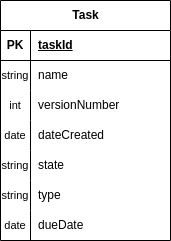

The diagram above was exported from draw.io. Its source (the exported page's mxGraphModel, read from the mxfile embedded in the PNG):
<mxGraphModel dx="1434" dy="835" grid="1" gridSize="10" guides="1" tooltips="1" connect="1" arrows="1" fold="1" page="1" pageScale="1" pageWidth="827" pageHeight="1169" math="0" shadow="0">
  <root>
    <mxCell id="0" />
    <mxCell id="1" parent="0" />
    <mxCell id="oa4S7iRs9oBOqaf8_KOl-1" value="Task" style="shape=table;startSize=30;container=1;collapsible=1;childLayout=tableLayout;fixedRows=1;rowLines=0;fontStyle=1;align=center;resizeLast=1;html=1;" parent="1" vertex="1">
      <mxGeometry x="320" y="290" width="170" height="240" as="geometry" />
    </mxCell>
    <mxCell id="oa4S7iRs9oBOqaf8_KOl-2" value="" style="shape=tableRow;horizontal=0;startSize=0;swimlaneHead=0;swimlaneBody=0;fillColor=none;collapsible=0;dropTarget=0;points=[[0,0.5],[1,0.5]];portConstraint=eastwest;top=0;left=0;right=0;bottom=1;" parent="oa4S7iRs9oBOqaf8_KOl-1" vertex="1">
      <mxGeometry y="30" width="170" height="30" as="geometry" />
    </mxCell>
    <mxCell id="oa4S7iRs9oBOqaf8_KOl-3" value="PK" style="shape=partialRectangle;connectable=0;fillColor=none;top=0;left=0;bottom=0;right=0;fontStyle=1;overflow=hidden;whiteSpace=wrap;html=1;" parent="oa4S7iRs9oBOqaf8_KOl-2" vertex="1">
      <mxGeometry width="30" height="30" as="geometry">
        <mxRectangle width="30" height="30" as="alternateBounds" />
      </mxGeometry>
    </mxCell>
    <mxCell id="oa4S7iRs9oBOqaf8_KOl-4" value="taskId" style="shape=partialRectangle;connectable=0;fillColor=none;top=0;left=0;bottom=0;right=0;align=left;spacingLeft=6;fontStyle=5;overflow=hidden;whiteSpace=wrap;html=1;" parent="oa4S7iRs9oBOqaf8_KOl-2" vertex="1">
      <mxGeometry x="30" width="140" height="30" as="geometry">
        <mxRectangle width="140" height="30" as="alternateBounds" />
      </mxGeometry>
    </mxCell>
    <mxCell id="oa4S7iRs9oBOqaf8_KOl-5" value="" style="shape=tableRow;horizontal=0;startSize=0;swimlaneHead=0;swimlaneBody=0;fillColor=none;collapsible=0;dropTarget=0;points=[[0,0.5],[1,0.5]];portConstraint=eastwest;top=0;left=0;right=0;bottom=0;" parent="oa4S7iRs9oBOqaf8_KOl-1" vertex="1">
      <mxGeometry y="60" width="170" height="30" as="geometry" />
    </mxCell>
    <mxCell id="oa4S7iRs9oBOqaf8_KOl-6" value="&lt;font style=&quot;font-size: 11px;&quot;&gt;string&lt;/font&gt;" style="shape=partialRectangle;connectable=0;fillColor=none;top=0;left=0;bottom=0;right=0;editable=1;overflow=hidden;whiteSpace=wrap;html=1;" parent="oa4S7iRs9oBOqaf8_KOl-5" vertex="1">
      <mxGeometry width="30" height="30" as="geometry">
        <mxRectangle width="30" height="30" as="alternateBounds" />
      </mxGeometry>
    </mxCell>
    <mxCell id="oa4S7iRs9oBOqaf8_KOl-7" value="name" style="shape=partialRectangle;connectable=0;fillColor=none;top=0;left=0;bottom=0;right=0;align=left;spacingLeft=6;overflow=hidden;whiteSpace=wrap;html=1;" parent="oa4S7iRs9oBOqaf8_KOl-5" vertex="1">
      <mxGeometry x="30" width="140" height="30" as="geometry">
        <mxRectangle width="140" height="30" as="alternateBounds" />
      </mxGeometry>
    </mxCell>
    <mxCell id="oa4S7iRs9oBOqaf8_KOl-8" value="" style="shape=tableRow;horizontal=0;startSize=0;swimlaneHead=0;swimlaneBody=0;fillColor=none;collapsible=0;dropTarget=0;points=[[0,0.5],[1,0.5]];portConstraint=eastwest;top=0;left=0;right=0;bottom=0;" parent="oa4S7iRs9oBOqaf8_KOl-1" vertex="1">
      <mxGeometry y="90" width="170" height="30" as="geometry" />
    </mxCell>
    <mxCell id="oa4S7iRs9oBOqaf8_KOl-9" value="&lt;font style=&quot;font-size: 11px;&quot;&gt;int&lt;/font&gt;" style="shape=partialRectangle;connectable=0;fillColor=none;top=0;left=0;bottom=0;right=0;editable=1;overflow=hidden;whiteSpace=wrap;html=1;" parent="oa4S7iRs9oBOqaf8_KOl-8" vertex="1">
      <mxGeometry width="30" height="30" as="geometry">
        <mxRectangle width="30" height="30" as="alternateBounds" />
      </mxGeometry>
    </mxCell>
    <mxCell id="oa4S7iRs9oBOqaf8_KOl-10" value="versionNumber" style="shape=partialRectangle;connectable=0;fillColor=none;top=0;left=0;bottom=0;right=0;align=left;spacingLeft=6;overflow=hidden;whiteSpace=wrap;html=1;" parent="oa4S7iRs9oBOqaf8_KOl-8" vertex="1">
      <mxGeometry x="30" width="140" height="30" as="geometry">
        <mxRectangle width="140" height="30" as="alternateBounds" />
      </mxGeometry>
    </mxCell>
    <mxCell id="oa4S7iRs9oBOqaf8_KOl-11" value="" style="shape=tableRow;horizontal=0;startSize=0;swimlaneHead=0;swimlaneBody=0;fillColor=none;collapsible=0;dropTarget=0;points=[[0,0.5],[1,0.5]];portConstraint=eastwest;top=0;left=0;right=0;bottom=0;" parent="oa4S7iRs9oBOqaf8_KOl-1" vertex="1">
      <mxGeometry y="120" width="170" height="30" as="geometry" />
    </mxCell>
    <mxCell id="oa4S7iRs9oBOqaf8_KOl-12" value="&lt;font style=&quot;font-size: 11px;&quot;&gt;date&lt;/font&gt;" style="shape=partialRectangle;connectable=0;fillColor=none;top=0;left=0;bottom=0;right=0;editable=1;overflow=hidden;whiteSpace=wrap;html=1;" parent="oa4S7iRs9oBOqaf8_KOl-11" vertex="1">
      <mxGeometry width="30" height="30" as="geometry">
        <mxRectangle width="30" height="30" as="alternateBounds" />
      </mxGeometry>
    </mxCell>
    <mxCell id="oa4S7iRs9oBOqaf8_KOl-13" value="dateCreated" style="shape=partialRectangle;connectable=0;fillColor=none;top=0;left=0;bottom=0;right=0;align=left;spacingLeft=6;overflow=hidden;whiteSpace=wrap;html=1;" parent="oa4S7iRs9oBOqaf8_KOl-11" vertex="1">
      <mxGeometry x="30" width="140" height="30" as="geometry">
        <mxRectangle width="140" height="30" as="alternateBounds" />
      </mxGeometry>
    </mxCell>
    <mxCell id="oa4S7iRs9oBOqaf8_KOl-14" value="" style="shape=tableRow;horizontal=0;startSize=0;swimlaneHead=0;swimlaneBody=0;fillColor=none;collapsible=0;dropTarget=0;points=[[0,0.5],[1,0.5]];portConstraint=eastwest;top=0;left=0;right=0;bottom=0;" parent="oa4S7iRs9oBOqaf8_KOl-1" vertex="1">
      <mxGeometry y="150" width="170" height="30" as="geometry" />
    </mxCell>
    <mxCell id="oa4S7iRs9oBOqaf8_KOl-15" value="&lt;font style=&quot;font-size: 11px;&quot;&gt;string&lt;/font&gt;" style="shape=partialRectangle;connectable=0;fillColor=none;top=0;left=0;bottom=0;right=0;editable=1;overflow=hidden;whiteSpace=wrap;html=1;" parent="oa4S7iRs9oBOqaf8_KOl-14" vertex="1">
      <mxGeometry width="30" height="30" as="geometry">
        <mxRectangle width="30" height="30" as="alternateBounds" />
      </mxGeometry>
    </mxCell>
    <mxCell id="oa4S7iRs9oBOqaf8_KOl-16" value="state" style="shape=partialRectangle;connectable=0;fillColor=none;top=0;left=0;bottom=0;right=0;align=left;spacingLeft=6;overflow=hidden;whiteSpace=wrap;html=1;" parent="oa4S7iRs9oBOqaf8_KOl-14" vertex="1">
      <mxGeometry x="30" width="140" height="30" as="geometry">
        <mxRectangle width="140" height="30" as="alternateBounds" />
      </mxGeometry>
    </mxCell>
    <mxCell id="oa4S7iRs9oBOqaf8_KOl-17" value="" style="shape=tableRow;horizontal=0;startSize=0;swimlaneHead=0;swimlaneBody=0;fillColor=none;collapsible=0;dropTarget=0;points=[[0,0.5],[1,0.5]];portConstraint=eastwest;top=0;left=0;right=0;bottom=0;" parent="oa4S7iRs9oBOqaf8_KOl-1" vertex="1">
      <mxGeometry y="180" width="170" height="30" as="geometry" />
    </mxCell>
    <mxCell id="oa4S7iRs9oBOqaf8_KOl-18" value="&lt;font style=&quot;font-size: 11px;&quot;&gt;string&lt;/font&gt;" style="shape=partialRectangle;connectable=0;fillColor=none;top=0;left=0;bottom=0;right=0;editable=1;overflow=hidden;whiteSpace=wrap;html=1;" parent="oa4S7iRs9oBOqaf8_KOl-17" vertex="1">
      <mxGeometry width="30" height="30" as="geometry">
        <mxRectangle width="30" height="30" as="alternateBounds" />
      </mxGeometry>
    </mxCell>
    <mxCell id="oa4S7iRs9oBOqaf8_KOl-19" value="type" style="shape=partialRectangle;connectable=0;fillColor=none;top=0;left=0;bottom=0;right=0;align=left;spacingLeft=6;overflow=hidden;whiteSpace=wrap;html=1;" parent="oa4S7iRs9oBOqaf8_KOl-17" vertex="1">
      <mxGeometry x="30" width="140" height="30" as="geometry">
        <mxRectangle width="140" height="30" as="alternateBounds" />
      </mxGeometry>
    </mxCell>
    <mxCell id="oa4S7iRs9oBOqaf8_KOl-20" value="" style="shape=tableRow;horizontal=0;startSize=0;swimlaneHead=0;swimlaneBody=0;fillColor=none;collapsible=0;dropTarget=0;points=[[0,0.5],[1,0.5]];portConstraint=eastwest;top=0;left=0;right=0;bottom=0;" parent="oa4S7iRs9oBOqaf8_KOl-1" vertex="1">
      <mxGeometry y="210" width="170" height="30" as="geometry" />
    </mxCell>
    <mxCell id="oa4S7iRs9oBOqaf8_KOl-21" value="&lt;font style=&quot;font-size: 11px;&quot;&gt;date&lt;/font&gt;" style="shape=partialRectangle;connectable=0;fillColor=none;top=0;left=0;bottom=0;right=0;editable=1;overflow=hidden;whiteSpace=wrap;html=1;" parent="oa4S7iRs9oBOqaf8_KOl-20" vertex="1">
      <mxGeometry width="30" height="30" as="geometry">
        <mxRectangle width="30" height="30" as="alternateBounds" />
      </mxGeometry>
    </mxCell>
    <mxCell id="oa4S7iRs9oBOqaf8_KOl-22" value="dueDate" style="shape=partialRectangle;connectable=0;fillColor=none;top=0;left=0;bottom=0;right=0;align=left;spacingLeft=6;overflow=hidden;whiteSpace=wrap;html=1;" parent="oa4S7iRs9oBOqaf8_KOl-20" vertex="1">
      <mxGeometry x="30" width="140" height="30" as="geometry">
        <mxRectangle width="140" height="30" as="alternateBounds" />
      </mxGeometry>
    </mxCell>
  </root>
</mxGraphModel>